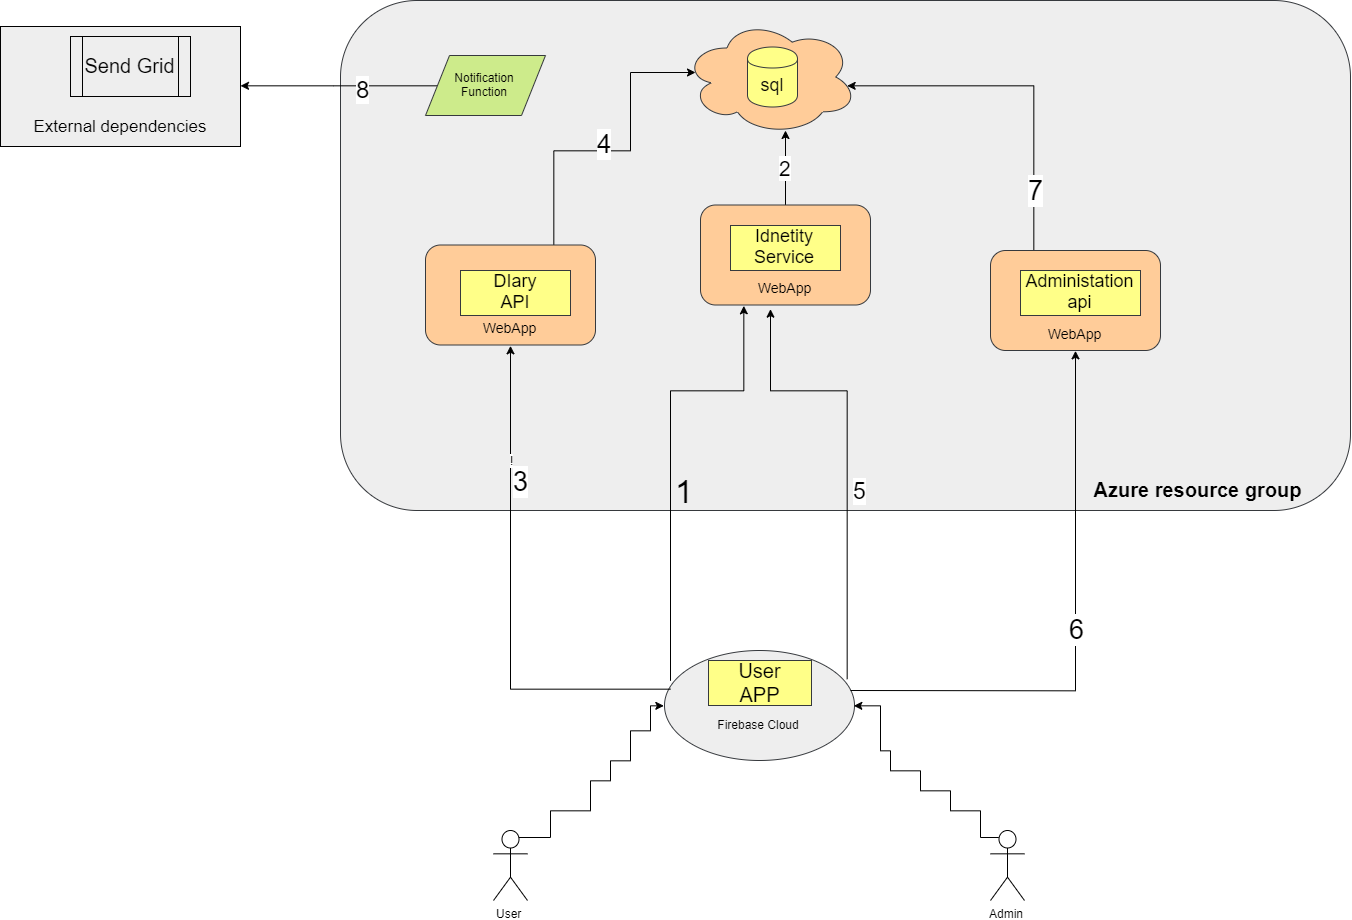

The diagram above was exported from draw.io. Its source (the exported page's mxGraphModel, read from the mxfile embedded in the PNG):
<mxGraphModel dx="2580" dy="2013" grid="1" gridSize="10" guides="1" tooltips="1" connect="1" arrows="1" fold="1" page="1" pageScale="1" pageWidth="850" pageHeight="1100" math="0" shadow="0">
  <root>
    <mxCell id="0" />
    <mxCell id="1" parent="0" />
    <mxCell id="-5ZFA4jrS2K_3B1_le7p-1" value="DiaryApi" style="rounded=0;whiteSpace=wrap;html=1;" vertex="1" parent="1">
      <mxGeometry x="240" y="-85.5" width="60" height="40" as="geometry" />
    </mxCell>
    <mxCell id="-5ZFA4jrS2K_3B1_le7p-6" value="Identity&lt;br&gt;Service" style="rounded=0;whiteSpace=wrap;html=1;" vertex="1" parent="1">
      <mxGeometry x="515" y="-125.5" width="60" height="40" as="geometry" />
    </mxCell>
    <mxCell id="-5ZFA4jrS2K_3B1_le7p-7" value="Administration&lt;br&gt;API" style="rounded=0;whiteSpace=wrap;html=1;" vertex="1" parent="1">
      <mxGeometry x="790" y="-75" width="110" height="40" as="geometry" />
    </mxCell>
    <mxCell id="-5ZFA4jrS2K_3B1_le7p-8" value="" style="group" vertex="1" connectable="0" parent="1">
      <mxGeometry x="424" y="300" width="190" height="110" as="geometry" />
    </mxCell>
    <mxCell id="-5ZFA4jrS2K_3B1_le7p-2" value="Angular App" style="rounded=0;whiteSpace=wrap;html=1;" vertex="1" parent="-5ZFA4jrS2K_3B1_le7p-8">
      <mxGeometry x="65" y="15" width="60" height="40" as="geometry" />
    </mxCell>
    <mxCell id="-5ZFA4jrS2K_3B1_le7p-4" value="&lt;br&gt;&lt;br&gt;&lt;br&gt;Firebase Cloud" style="ellipse;whiteSpace=wrap;html=1;fillColor=#eeeeee;strokeColor=#36393d;" vertex="1" parent="-5ZFA4jrS2K_3B1_le7p-8">
      <mxGeometry width="190" height="110" as="geometry" />
    </mxCell>
    <mxCell id="-5ZFA4jrS2K_3B1_le7p-58" value="&lt;font style=&quot;font-size: 20px&quot;&gt;User&lt;br&gt;APP&lt;/font&gt;" style="rounded=0;whiteSpace=wrap;html=1;fillColor=#ffff88;strokeColor=#36393d;" vertex="1" parent="-5ZFA4jrS2K_3B1_le7p-8">
      <mxGeometry x="44" y="10" width="103" height="45" as="geometry" />
    </mxCell>
    <mxCell id="-5ZFA4jrS2K_3B1_le7p-9" value="&lt;br&gt;&lt;br&gt;&lt;br&gt;&lt;br&gt;&lt;br&gt;&lt;br&gt;&lt;br&gt;&lt;br&gt;&lt;br&gt;&lt;br&gt;&lt;br&gt;&lt;br&gt;&lt;br&gt;&lt;br&gt;&lt;br&gt;&lt;br&gt;&lt;br&gt;&lt;br&gt;&lt;br&gt;&lt;br&gt;&lt;br&gt;&lt;br&gt;&lt;br&gt;&lt;br&gt;&lt;br&gt;&lt;br&gt;&lt;br&gt;&lt;br&gt;&lt;br&gt;&lt;br style=&quot;font-size: 38px&quot;&gt;&lt;font size=&quot;1&quot;&gt;&lt;b style=&quot;font-size: 20px&quot;&gt;&amp;nbsp; &amp;nbsp; &amp;nbsp; &amp;nbsp; &amp;nbsp; &amp;nbsp; &amp;nbsp; &amp;nbsp; &amp;nbsp; &amp;nbsp; &amp;nbsp; &amp;nbsp; &amp;nbsp; &amp;nbsp; &amp;nbsp; &amp;nbsp; &amp;nbsp; &amp;nbsp; &amp;nbsp; &amp;nbsp; &amp;nbsp; &amp;nbsp; &amp;nbsp; &amp;nbsp; &amp;nbsp; &amp;nbsp; &amp;nbsp; &amp;nbsp; &amp;nbsp; &amp;nbsp; &amp;nbsp; &amp;nbsp; &amp;nbsp; &amp;nbsp; &amp;nbsp; &amp;nbsp; &amp;nbsp; &amp;nbsp; &amp;nbsp; &amp;nbsp; &amp;nbsp; &amp;nbsp; &amp;nbsp; &amp;nbsp; &amp;nbsp; &amp;nbsp; &amp;nbsp; &amp;nbsp; &amp;nbsp; &amp;nbsp; &amp;nbsp; &amp;nbsp; &amp;nbsp; &amp;nbsp; &amp;nbsp; &amp;nbsp; &amp;nbsp; &amp;nbsp; &amp;nbsp; &amp;nbsp; &amp;nbsp; &amp;nbsp; &amp;nbsp; &amp;nbsp;Azure resource group&lt;/b&gt;&lt;/font&gt;" style="rounded=1;whiteSpace=wrap;html=1;fillColor=#eeeeee;strokeColor=#36393d;" vertex="1" parent="1">
      <mxGeometry x="100" y="-350" width="1010" height="510" as="geometry" />
    </mxCell>
    <mxCell id="-5ZFA4jrS2K_3B1_le7p-51" style="edgeStyle=orthogonalEdgeStyle;rounded=0;orthogonalLoop=1;jettySize=auto;html=1;exitX=0.75;exitY=0;exitDx=0;exitDy=0;entryX=0.07;entryY=0.4;entryDx=0;entryDy=0;entryPerimeter=0;" edge="1" parent="1" source="-5ZFA4jrS2K_3B1_le7p-12">
      <mxGeometry relative="1" as="geometry">
        <mxPoint x="455" y="-278" as="targetPoint" />
        <Array as="points">
          <mxPoint x="313" y="-200" />
          <mxPoint x="390" y="-200" />
          <mxPoint x="390" y="-278" />
        </Array>
      </mxGeometry>
    </mxCell>
    <mxCell id="-5ZFA4jrS2K_3B1_le7p-52" value="&lt;font style=&quot;font-size: 26px&quot;&gt;4&lt;/font&gt;" style="text;html=1;align=center;verticalAlign=middle;resizable=0;points=[];;labelBackgroundColor=#ffffff;" vertex="1" connectable="0" parent="-5ZFA4jrS2K_3B1_le7p-51">
      <mxGeometry x="-0.0794" y="8" relative="1" as="geometry">
        <mxPoint as="offset" />
      </mxGeometry>
    </mxCell>
    <mxCell id="-5ZFA4jrS2K_3B1_le7p-12" value="&lt;br&gt;&lt;br&gt;&lt;br&gt;&lt;br&gt;&lt;br&gt;&lt;font style=&quot;font-size: 14px&quot;&gt;WebApp&lt;/font&gt;" style="rounded=1;whiteSpace=wrap;html=1;fillColor=#ffcc99;strokeColor=#36393d;" vertex="1" parent="1">
      <mxGeometry x="185" y="-105.5" width="170" height="100" as="geometry" />
    </mxCell>
    <mxCell id="-5ZFA4jrS2K_3B1_le7p-37" value="&lt;font style=&quot;font-size: 21px&quot;&gt;2&lt;/font&gt;" style="edgeStyle=orthogonalEdgeStyle;rounded=0;orthogonalLoop=1;jettySize=auto;html=1;exitX=0.5;exitY=0;exitDx=0;exitDy=0;" edge="1" parent="1" source="-5ZFA4jrS2K_3B1_le7p-13">
      <mxGeometry relative="1" as="geometry">
        <mxPoint x="545" y="-220" as="targetPoint" />
      </mxGeometry>
    </mxCell>
    <mxCell id="-5ZFA4jrS2K_3B1_le7p-13" value="&lt;br&gt;&lt;br&gt;&lt;br&gt;&lt;br&gt;&lt;br&gt;&lt;font style=&quot;font-size: 14px&quot;&gt;WebApp&lt;/font&gt;" style="rounded=1;whiteSpace=wrap;html=1;fillColor=#ffcc99;strokeColor=#36393d;" vertex="1" parent="1">
      <mxGeometry x="460" y="-145.5" width="170" height="100" as="geometry" />
    </mxCell>
    <mxCell id="-5ZFA4jrS2K_3B1_le7p-50" style="edgeStyle=orthogonalEdgeStyle;rounded=0;orthogonalLoop=1;jettySize=auto;html=1;exitX=0.25;exitY=0;exitDx=0;exitDy=0;entryX=0.875;entryY=0.5;entryDx=0;entryDy=0;entryPerimeter=0;" edge="1" parent="1" source="-5ZFA4jrS2K_3B1_le7p-14">
      <mxGeometry relative="1" as="geometry">
        <mxPoint x="606.666666666667" y="-264.6666666666665" as="targetPoint" />
        <Array as="points">
          <mxPoint x="793" y="-265" />
        </Array>
      </mxGeometry>
    </mxCell>
    <mxCell id="-5ZFA4jrS2K_3B1_le7p-54" value="&lt;font style=&quot;font-size: 27px&quot;&gt;7&lt;/font&gt;" style="text;html=1;align=center;verticalAlign=middle;resizable=0;points=[];;labelBackgroundColor=#ffffff;" vertex="1" connectable="0" parent="-5ZFA4jrS2K_3B1_le7p-50">
      <mxGeometry x="-0.6493" y="-1" relative="1" as="geometry">
        <mxPoint as="offset" />
      </mxGeometry>
    </mxCell>
    <mxCell id="-5ZFA4jrS2K_3B1_le7p-14" value="&lt;br&gt;&lt;br&gt;&lt;br&gt;&lt;br&gt;&lt;br&gt;&lt;font style=&quot;font-size: 14px&quot;&gt;WebApp&lt;/font&gt;" style="rounded=1;whiteSpace=wrap;html=1;fillColor=#ffcc99;strokeColor=#36393d;" vertex="1" parent="1">
      <mxGeometry x="750" y="-100" width="170" height="100" as="geometry" />
    </mxCell>
    <mxCell id="-5ZFA4jrS2K_3B1_le7p-45" style="edgeStyle=orthogonalEdgeStyle;rounded=0;orthogonalLoop=1;jettySize=auto;html=1;exitX=0;exitY=0.5;exitDx=0;exitDy=0;" edge="1" parent="1" source="-5ZFA4jrS2K_3B1_le7p-21" target="-5ZFA4jrS2K_3B1_le7p-40">
      <mxGeometry relative="1" as="geometry" />
    </mxCell>
    <mxCell id="-5ZFA4jrS2K_3B1_le7p-57" value="&lt;font style=&quot;font-size: 24px&quot;&gt;8&lt;/font&gt;" style="text;html=1;align=center;verticalAlign=middle;resizable=0;points=[];;labelBackgroundColor=#ffffff;" vertex="1" connectable="0" parent="-5ZFA4jrS2K_3B1_le7p-45">
      <mxGeometry x="0.0508" y="29" relative="1" as="geometry">
        <mxPoint x="29" y="-26" as="offset" />
      </mxGeometry>
    </mxCell>
    <mxCell id="-5ZFA4jrS2K_3B1_le7p-21" value="Notification&lt;br&gt;Function" style="shape=parallelogram;perimeter=parallelogramPerimeter;whiteSpace=wrap;html=1;fillColor=#cdeb8b;strokeColor=#36393d;" vertex="1" parent="1">
      <mxGeometry x="185" y="-295" width="120" height="60" as="geometry" />
    </mxCell>
    <mxCell id="-5ZFA4jrS2K_3B1_le7p-24" style="edgeStyle=orthogonalEdgeStyle;rounded=0;orthogonalLoop=1;jettySize=auto;html=1;exitX=0.75;exitY=0.1;exitDx=0;exitDy=0;exitPerimeter=0;entryX=0;entryY=0.5;entryDx=0;entryDy=0;" edge="1" parent="1" source="-5ZFA4jrS2K_3B1_le7p-23" target="-5ZFA4jrS2K_3B1_le7p-4">
      <mxGeometry relative="1" as="geometry">
        <Array as="points">
          <mxPoint x="310" y="487" />
          <mxPoint x="310" y="460" />
          <mxPoint x="350" y="460" />
          <mxPoint x="350" y="430" />
          <mxPoint x="370" y="430" />
          <mxPoint x="370" y="410" />
          <mxPoint x="390" y="410" />
          <mxPoint x="390" y="380" />
          <mxPoint x="410" y="380" />
          <mxPoint x="410" y="356" />
        </Array>
      </mxGeometry>
    </mxCell>
    <mxCell id="-5ZFA4jrS2K_3B1_le7p-23" value="User" style="shape=umlActor;verticalLabelPosition=bottom;labelBackgroundColor=#ffffff;verticalAlign=top;html=1;outlineConnect=0;fillColor=none;" vertex="1" parent="1">
      <mxGeometry x="253" y="480" width="34" height="70" as="geometry" />
    </mxCell>
    <mxCell id="-5ZFA4jrS2K_3B1_le7p-27" style="edgeStyle=orthogonalEdgeStyle;rounded=0;orthogonalLoop=1;jettySize=auto;html=1;exitX=0.25;exitY=0.1;exitDx=0;exitDy=0;exitPerimeter=0;entryX=1;entryY=0.5;entryDx=0;entryDy=0;" edge="1" parent="1" source="-5ZFA4jrS2K_3B1_le7p-26" target="-5ZFA4jrS2K_3B1_le7p-4">
      <mxGeometry relative="1" as="geometry">
        <Array as="points">
          <mxPoint x="740" y="487" />
          <mxPoint x="740" y="460" />
          <mxPoint x="710" y="460" />
          <mxPoint x="710" y="440" />
          <mxPoint x="680" y="440" />
          <mxPoint x="680" y="420" />
          <mxPoint x="650" y="420" />
          <mxPoint x="650" y="400" />
          <mxPoint x="640" y="400" />
          <mxPoint x="640" y="356" />
        </Array>
      </mxGeometry>
    </mxCell>
    <mxCell id="-5ZFA4jrS2K_3B1_le7p-26" value="Admin" style="shape=umlActor;verticalLabelPosition=bottom;labelBackgroundColor=#ffffff;verticalAlign=top;html=1;outlineConnect=0;fillColor=none;" vertex="1" parent="1">
      <mxGeometry x="750" y="480" width="34" height="70" as="geometry" />
    </mxCell>
    <mxCell id="-5ZFA4jrS2K_3B1_le7p-30" style="edgeStyle=orthogonalEdgeStyle;rounded=0;orthogonalLoop=1;jettySize=auto;html=1;entryX=0.5;entryY=1;entryDx=0;entryDy=0;exitX=0.028;exitY=0.352;exitDx=0;exitDy=0;exitPerimeter=0;" edge="1" parent="1" source="-5ZFA4jrS2K_3B1_le7p-4" target="-5ZFA4jrS2K_3B1_le7p-12">
      <mxGeometry relative="1" as="geometry">
        <mxPoint x="423" y="340" as="sourcePoint" />
      </mxGeometry>
    </mxCell>
    <mxCell id="-5ZFA4jrS2K_3B1_le7p-31" value="!" style="text;html=1;align=center;verticalAlign=middle;resizable=0;points=[];;labelBackgroundColor=#ffffff;" vertex="1" connectable="0" parent="-5ZFA4jrS2K_3B1_le7p-30">
      <mxGeometry x="0.5501" y="-1" relative="1" as="geometry">
        <mxPoint as="offset" />
      </mxGeometry>
    </mxCell>
    <mxCell id="-5ZFA4jrS2K_3B1_le7p-38" value="&lt;font style=&quot;font-size: 27px&quot;&gt;3&lt;/font&gt;" style="text;html=1;align=center;verticalAlign=middle;resizable=0;points=[];;labelBackgroundColor=#ffffff;" vertex="1" connectable="0" parent="-5ZFA4jrS2K_3B1_le7p-30">
      <mxGeometry x="0.2288" y="1" relative="1" as="geometry">
        <mxPoint x="11" y="-58.5" as="offset" />
      </mxGeometry>
    </mxCell>
    <mxCell id="-5ZFA4jrS2K_3B1_le7p-34" style="edgeStyle=orthogonalEdgeStyle;rounded=0;orthogonalLoop=1;jettySize=auto;html=1;entryX=0.25;entryY=1;entryDx=0;entryDy=0;" edge="1" parent="1" target="-5ZFA4jrS2K_3B1_le7p-13">
      <mxGeometry relative="1" as="geometry">
        <mxPoint x="430" y="330" as="sourcePoint" />
        <Array as="points">
          <mxPoint x="430" y="40" />
          <mxPoint x="503" y="40" />
        </Array>
      </mxGeometry>
    </mxCell>
    <mxCell id="-5ZFA4jrS2K_3B1_le7p-35" value="&lt;font style=&quot;font-size: 32px&quot;&gt;1&lt;/font&gt;" style="text;html=1;align=center;verticalAlign=middle;resizable=0;points=[];;labelBackgroundColor=none;" vertex="1" connectable="0" parent="-5ZFA4jrS2K_3B1_le7p-34">
      <mxGeometry x="-0.0835" y="-4" relative="1" as="geometry">
        <mxPoint x="9" y="14.5" as="offset" />
      </mxGeometry>
    </mxCell>
    <mxCell id="-5ZFA4jrS2K_3B1_le7p-44" value="" style="group;fillColor=#eeeeee;strokeColor=#36393d;" vertex="1" connectable="0" parent="1">
      <mxGeometry x="-240" y="-324" width="240" height="120" as="geometry" />
    </mxCell>
    <mxCell id="-5ZFA4jrS2K_3B1_le7p-39" value="&lt;font style=&quot;font-size: 20px&quot;&gt;Send Grid&lt;/font&gt;" style="shape=process;whiteSpace=wrap;html=1;backgroundOutline=1;fillColor=none;" vertex="1" parent="-5ZFA4jrS2K_3B1_le7p-44">
      <mxGeometry x="70" y="10" width="120" height="60" as="geometry" />
    </mxCell>
    <mxCell id="-5ZFA4jrS2K_3B1_le7p-40" value="&lt;br&gt;&lt;br&gt;&lt;br&gt;&lt;br&gt;&lt;br&gt;&lt;br&gt;&lt;font style=&quot;font-size: 17px&quot;&gt;External dependencies&lt;/font&gt;" style="rounded=0;whiteSpace=wrap;html=1;fillColor=none;" vertex="1" parent="-5ZFA4jrS2K_3B1_le7p-44">
      <mxGeometry width="240" height="120" as="geometry" />
    </mxCell>
    <mxCell id="-5ZFA4jrS2K_3B1_le7p-46" style="edgeStyle=orthogonalEdgeStyle;rounded=0;orthogonalLoop=1;jettySize=auto;html=1;entryX=0.5;entryY=1;entryDx=0;entryDy=0;" edge="1" parent="1" target="-5ZFA4jrS2K_3B1_le7p-14">
      <mxGeometry relative="1" as="geometry">
        <mxPoint x="610" y="340" as="sourcePoint" />
      </mxGeometry>
    </mxCell>
    <mxCell id="-5ZFA4jrS2K_3B1_le7p-53" value="&lt;font style=&quot;font-size: 27px&quot;&gt;6&lt;/font&gt;" style="text;html=1;align=center;verticalAlign=middle;resizable=0;points=[];;labelBackgroundColor=#ffffff;" vertex="1" connectable="0" parent="-5ZFA4jrS2K_3B1_le7p-46">
      <mxGeometry x="-0.2035" y="62" relative="1" as="geometry">
        <mxPoint x="63" y="-62" as="offset" />
      </mxGeometry>
    </mxCell>
    <mxCell id="-5ZFA4jrS2K_3B1_le7p-47" value="&lt;font style=&quot;font-size: 23px&quot;&gt;5&lt;/font&gt;" style="edgeStyle=orthogonalEdgeStyle;rounded=0;orthogonalLoop=1;jettySize=auto;html=1;exitX=0.961;exitY=0.267;exitDx=0;exitDy=0;exitPerimeter=0;" edge="1" parent="1" source="-5ZFA4jrS2K_3B1_le7p-4">
      <mxGeometry x="-0.1552" y="-13" relative="1" as="geometry">
        <mxPoint x="530" y="-41" as="targetPoint" />
        <Array as="points">
          <mxPoint x="607" y="40" />
          <mxPoint x="530" y="40" />
          <mxPoint x="530" y="-41" />
        </Array>
        <mxPoint as="offset" />
      </mxGeometry>
    </mxCell>
    <mxCell id="-5ZFA4jrS2K_3B1_le7p-60" value="&lt;font style=&quot;font-size: 18px&quot;&gt;DIary&lt;br&gt;API&lt;/font&gt;" style="rounded=0;whiteSpace=wrap;html=1;fillColor=#ffff88;strokeColor=#36393d;" vertex="1" parent="1">
      <mxGeometry x="220" y="-80" width="110" height="45" as="geometry" />
    </mxCell>
    <mxCell id="-5ZFA4jrS2K_3B1_le7p-61" value="&lt;font style=&quot;font-size: 18px&quot;&gt;Idnetity Service&lt;/font&gt;" style="rounded=0;whiteSpace=wrap;html=1;fillColor=#ffff88;strokeColor=#36393d;" vertex="1" parent="1">
      <mxGeometry x="490" y="-125" width="110" height="45" as="geometry" />
    </mxCell>
    <mxCell id="-5ZFA4jrS2K_3B1_le7p-64" value="&lt;span style=&quot;font-size: 18px&quot;&gt;Administation&lt;br&gt;api&lt;br&gt;&lt;/span&gt;" style="rounded=0;whiteSpace=wrap;html=1;fillColor=#ffff88;strokeColor=#36393d;" vertex="1" parent="1">
      <mxGeometry x="780" y="-80" width="120" height="45" as="geometry" />
    </mxCell>
    <mxCell id="-5ZFA4jrS2K_3B1_le7p-65" value="" style="ellipse;shape=cloud;whiteSpace=wrap;html=1;fillColor=#ffcc99;strokeColor=#36393d;" vertex="1" parent="1">
      <mxGeometry x="443" y="-331.5" width="174" height="116" as="geometry" />
    </mxCell>
    <mxCell id="-5ZFA4jrS2K_3B1_le7p-17" value="" style="group;fillColor=none;" vertex="1" connectable="0" parent="1">
      <mxGeometry x="437" y="-338.5" width="193" height="130" as="geometry" />
    </mxCell>
    <mxCell id="-5ZFA4jrS2K_3B1_le7p-19" value="" style="group" vertex="1" connectable="0" parent="-5ZFA4jrS2K_3B1_le7p-17">
      <mxGeometry width="193" height="130" as="geometry" />
    </mxCell>
    <mxCell id="-5ZFA4jrS2K_3B1_le7p-16" value="&lt;font style=&quot;font-size: 18px&quot;&gt;sql&lt;/font&gt;" style="shape=cylinder;whiteSpace=wrap;html=1;boundedLbl=1;backgroundOutline=1;fillColor=#ffff88;strokeColor=#36393d;" vertex="1" parent="-5ZFA4jrS2K_3B1_le7p-19">
      <mxGeometry x="70" y="35" width="50" height="60" as="geometry" />
    </mxCell>
  </root>
</mxGraphModel>